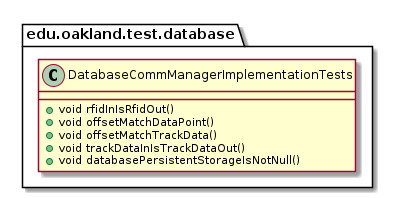

The diagram above was rendered by PlantUML. Its source (embedded in the PNG):
@startuml DatabaseCommManagerImplementationTests

package edu.oakland.test.database {
    class DatabaseCommManagerImplementationTests {
        + void rfidInIsRfidOut()
        + void offsetMatchDataPoint()
        + void offsetMatchTrackData()
        + void trackDataInIsTrackDataOut()
        + void databasePersistentStorageIsNotNull() 
    }
}

@enduml